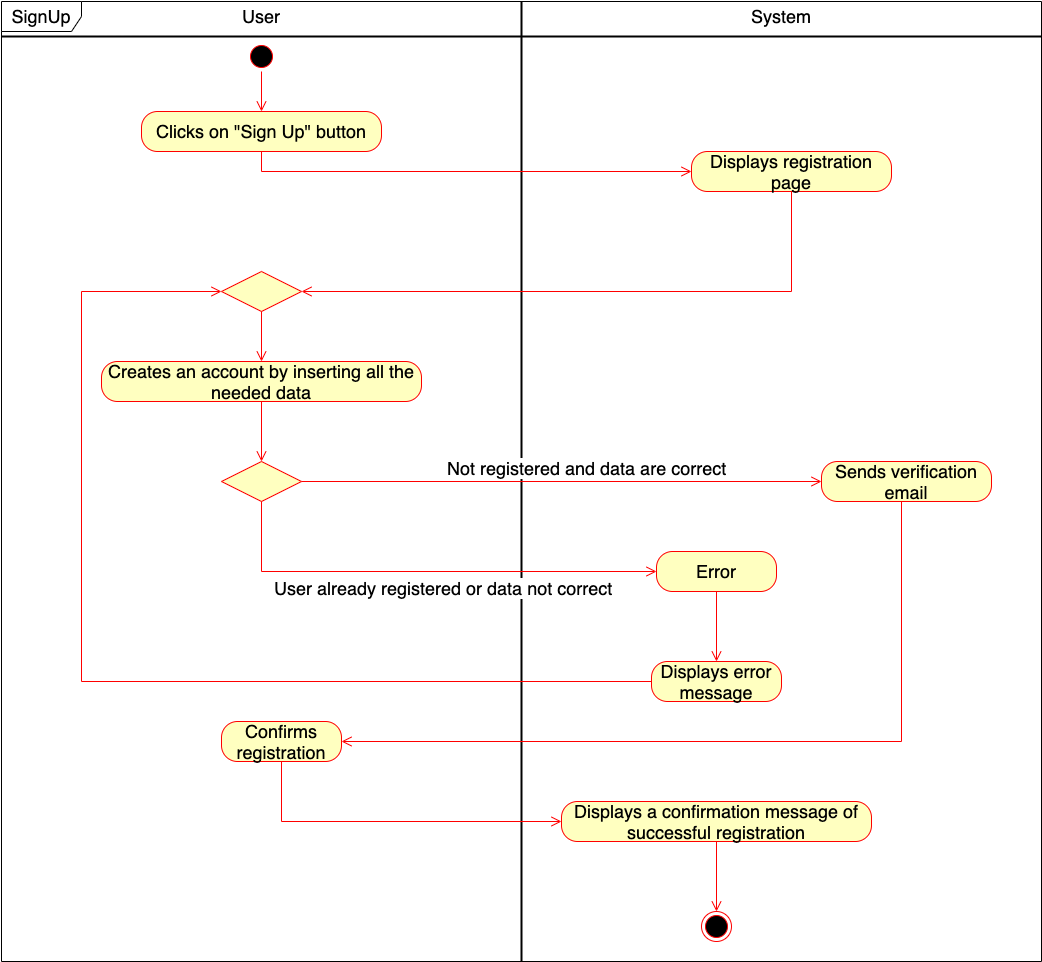

The diagram above was exported from draw.io. Its source (the exported page's mxGraphModel, read from the mxfile embedded in the PNG):
<mxGraphModel dx="946" dy="1772" grid="1" gridSize="10" guides="1" tooltips="1" connect="1" arrows="1" fold="1" page="1" pageScale="1" pageWidth="827" pageHeight="1169" math="0" shadow="0">
  <root>
    <mxCell id="0" />
    <mxCell id="1" parent="0" />
    <mxCell id="0Yx5FehD2BTO6RTD4bYX-6" value="&lt;font style=&quot;font-size: 18px&quot;&gt;SignUp&lt;/font&gt;" style="shape=umlFrame;whiteSpace=wrap;html=1;width=80;height=30;" parent="1" vertex="1">
      <mxGeometry x="40" width="1040" height="960" as="geometry" />
    </mxCell>
    <mxCell id="0Yx5FehD2BTO6RTD4bYX-12" value="" style="line;strokeWidth=2;direction=south;html=1;" parent="1" vertex="1">
      <mxGeometry x="555" width="10" height="960" as="geometry" />
    </mxCell>
    <mxCell id="0Yx5FehD2BTO6RTD4bYX-13" value="" style="ellipse;html=1;shape=startState;fillColor=#000000;strokeColor=#ff0000;" parent="1" vertex="1">
      <mxGeometry x="285" y="40" width="30" height="30" as="geometry" />
    </mxCell>
    <mxCell id="0Yx5FehD2BTO6RTD4bYX-14" value="" style="edgeStyle=orthogonalEdgeStyle;html=1;verticalAlign=bottom;endArrow=open;endSize=8;strokeColor=#ff0000;rounded=0;" parent="1" source="0Yx5FehD2BTO6RTD4bYX-13" target="uKWuuBFh4GgIhJsKvrVw-1" edge="1">
      <mxGeometry relative="1" as="geometry">
        <mxPoint x="300" y="130" as="targetPoint" />
      </mxGeometry>
    </mxCell>
    <mxCell id="0Yx5FehD2BTO6RTD4bYX-15" value="" style="rhombus;whiteSpace=wrap;html=1;fillColor=#ffffc0;strokeColor=#ff0000;" parent="1" vertex="1">
      <mxGeometry x="260" y="270" width="80" height="40" as="geometry" />
    </mxCell>
    <mxCell id="0Yx5FehD2BTO6RTD4bYX-17" value="" style="edgeStyle=orthogonalEdgeStyle;html=1;align=left;verticalAlign=top;endArrow=open;endSize=8;strokeColor=#ff0000;rounded=0;" parent="1" source="0Yx5FehD2BTO6RTD4bYX-15" target="0Yx5FehD2BTO6RTD4bYX-19" edge="1">
      <mxGeometry x="-1" relative="1" as="geometry">
        <mxPoint x="300" y="360" as="targetPoint" />
      </mxGeometry>
    </mxCell>
    <mxCell id="0Yx5FehD2BTO6RTD4bYX-19" value="&lt;font style=&quot;font-size: 18px&quot;&gt;Creates an account by inserting all the needed data&lt;/font&gt;" style="rounded=1;whiteSpace=wrap;html=1;arcSize=40;fontColor=#000000;fillColor=#ffffc0;strokeColor=#ff0000;" parent="1" vertex="1">
      <mxGeometry x="140" y="360" width="320" height="40" as="geometry" />
    </mxCell>
    <mxCell id="0Yx5FehD2BTO6RTD4bYX-20" value="" style="edgeStyle=orthogonalEdgeStyle;html=1;verticalAlign=bottom;endArrow=open;endSize=8;strokeColor=#ff0000;rounded=0;" parent="1" source="0Yx5FehD2BTO6RTD4bYX-19" target="0Yx5FehD2BTO6RTD4bYX-21" edge="1">
      <mxGeometry relative="1" as="geometry">
        <mxPoint x="300" y="460" as="targetPoint" />
      </mxGeometry>
    </mxCell>
    <mxCell id="0Yx5FehD2BTO6RTD4bYX-21" value="" style="rhombus;whiteSpace=wrap;html=1;fillColor=#ffffc0;strokeColor=#ff0000;" parent="1" vertex="1">
      <mxGeometry x="260" y="460" width="80" height="40" as="geometry" />
    </mxCell>
    <mxCell id="0Yx5FehD2BTO6RTD4bYX-22" value="&lt;font style=&quot;font-size: 18px&quot;&gt;Not registered and data are correct&lt;/font&gt;" style="edgeStyle=orthogonalEdgeStyle;html=1;align=left;verticalAlign=bottom;endArrow=open;endSize=8;strokeColor=#ff0000;rounded=0;" parent="1" source="0Yx5FehD2BTO6RTD4bYX-21" target="0Yx5FehD2BTO6RTD4bYX-26" edge="1">
      <mxGeometry x="-0.4444" relative="1" as="geometry">
        <mxPoint x="440" y="480" as="targetPoint" />
        <mxPoint as="offset" />
      </mxGeometry>
    </mxCell>
    <mxCell id="0Yx5FehD2BTO6RTD4bYX-23" value="&lt;font style=&quot;font-size: 18px&quot;&gt;User already registered or data not correct&lt;/font&gt;" style="edgeStyle=orthogonalEdgeStyle;html=1;align=left;verticalAlign=top;endArrow=open;endSize=8;strokeColor=#ff0000;rounded=0;" parent="1" source="0Yx5FehD2BTO6RTD4bYX-21" target="ZyyHc0Qk0W2XX4nhN9ns-6" edge="1">
      <mxGeometry x="-0.65" relative="1" as="geometry">
        <mxPoint x="630" y="600" as="targetPoint" />
        <Array as="points">
          <mxPoint x="300" y="570" />
        </Array>
        <mxPoint as="offset" />
      </mxGeometry>
    </mxCell>
    <mxCell id="0Yx5FehD2BTO6RTD4bYX-25" value="" style="edgeStyle=orthogonalEdgeStyle;html=1;verticalAlign=bottom;endArrow=open;endSize=8;strokeColor=#ff0000;rounded=0;" parent="1" source="ZyyHc0Qk0W2XX4nhN9ns-5" target="0Yx5FehD2BTO6RTD4bYX-15" edge="1">
      <mxGeometry relative="1" as="geometry">
        <mxPoint x="690" y="724" as="targetPoint" />
        <Array as="points">
          <mxPoint x="120" y="680" />
          <mxPoint x="120" y="290" />
        </Array>
        <mxPoint x="690" y="620" as="sourcePoint" />
      </mxGeometry>
    </mxCell>
    <mxCell id="0Yx5FehD2BTO6RTD4bYX-26" value="&lt;font style=&quot;font-size: 18px&quot;&gt;Sends verification email&lt;/font&gt;" style="rounded=1;whiteSpace=wrap;html=1;arcSize=40;fontColor=#000000;fillColor=#ffffc0;strokeColor=#ff0000;" parent="1" vertex="1">
      <mxGeometry x="860" y="460" width="170" height="40" as="geometry" />
    </mxCell>
    <mxCell id="0Yx5FehD2BTO6RTD4bYX-27" value="" style="edgeStyle=orthogonalEdgeStyle;html=1;verticalAlign=bottom;endArrow=open;endSize=8;strokeColor=#ff0000;rounded=0;" parent="1" source="0Yx5FehD2BTO6RTD4bYX-26" target="0Yx5FehD2BTO6RTD4bYX-30" edge="1">
      <mxGeometry relative="1" as="geometry">
        <mxPoint x="940" y="560" as="targetPoint" />
        <Array as="points">
          <mxPoint x="940" y="740" />
        </Array>
      </mxGeometry>
    </mxCell>
    <mxCell id="0Yx5FehD2BTO6RTD4bYX-30" value="&lt;font style=&quot;font-size: 18px&quot;&gt;Confirms registration&lt;/font&gt;" style="rounded=1;whiteSpace=wrap;html=1;arcSize=40;fontColor=#000000;fillColor=#ffffc0;strokeColor=#ff0000;" parent="1" vertex="1">
      <mxGeometry x="260" y="720" width="120" height="40" as="geometry" />
    </mxCell>
    <mxCell id="0Yx5FehD2BTO6RTD4bYX-31" value="" style="edgeStyle=orthogonalEdgeStyle;html=1;verticalAlign=bottom;endArrow=open;endSize=8;strokeColor=#ff0000;rounded=0;" parent="1" source="0Yx5FehD2BTO6RTD4bYX-30" target="0Yx5FehD2BTO6RTD4bYX-32" edge="1">
      <mxGeometry relative="1" as="geometry">
        <mxPoint x="320" y="820" as="targetPoint" />
        <Array as="points">
          <mxPoint x="320" y="820" />
        </Array>
      </mxGeometry>
    </mxCell>
    <mxCell id="0Yx5FehD2BTO6RTD4bYX-32" value="&lt;font style=&quot;font-size: 18px&quot;&gt;Displays a confirmation message of successful registration&lt;/font&gt;" style="rounded=1;whiteSpace=wrap;html=1;arcSize=40;fontColor=#000000;fillColor=#ffffc0;strokeColor=#ff0000;" parent="1" vertex="1">
      <mxGeometry x="600" y="800" width="310" height="40" as="geometry" />
    </mxCell>
    <mxCell id="0Yx5FehD2BTO6RTD4bYX-33" value="" style="edgeStyle=orthogonalEdgeStyle;html=1;verticalAlign=bottom;endArrow=open;endSize=8;strokeColor=#ff0000;rounded=0;" parent="1" source="0Yx5FehD2BTO6RTD4bYX-32" target="0Yx5FehD2BTO6RTD4bYX-34" edge="1">
      <mxGeometry relative="1" as="geometry">
        <mxPoint x="700" y="880" as="targetPoint" />
      </mxGeometry>
    </mxCell>
    <mxCell id="0Yx5FehD2BTO6RTD4bYX-34" value="" style="ellipse;html=1;shape=endState;fillColor=#000000;strokeColor=#ff0000;" parent="1" vertex="1">
      <mxGeometry x="740" y="910" width="30" height="30" as="geometry" />
    </mxCell>
    <mxCell id="0Yx5FehD2BTO6RTD4bYX-35" value="" style="line;strokeWidth=2;html=1;" parent="1" vertex="1">
      <mxGeometry x="40" y="30" width="1040" height="10" as="geometry" />
    </mxCell>
    <mxCell id="0Yx5FehD2BTO6RTD4bYX-36" value="&lt;font style=&quot;font-size: 18px&quot;&gt;User&lt;/font&gt;" style="text;html=1;strokeColor=none;fillColor=none;align=center;verticalAlign=middle;whiteSpace=wrap;rounded=0;" parent="1" vertex="1">
      <mxGeometry x="270" width="60" height="30" as="geometry" />
    </mxCell>
    <mxCell id="0Yx5FehD2BTO6RTD4bYX-37" value="&lt;font style=&quot;font-size: 18px&quot;&gt;System&lt;/font&gt;" style="text;html=1;strokeColor=none;fillColor=none;align=center;verticalAlign=middle;whiteSpace=wrap;rounded=0;" parent="1" vertex="1">
      <mxGeometry x="790" width="60" height="30" as="geometry" />
    </mxCell>
    <mxCell id="ZyyHc0Qk0W2XX4nhN9ns-5" value="&lt;font style=&quot;font-size: 18px&quot;&gt;Displays error message&lt;/font&gt;" style="rounded=1;whiteSpace=wrap;html=1;arcSize=40;fontColor=#000000;fillColor=#ffffc0;strokeColor=#ff0000;" parent="1" vertex="1">
      <mxGeometry x="690" y="660" width="130" height="40" as="geometry" />
    </mxCell>
    <mxCell id="ZyyHc0Qk0W2XX4nhN9ns-6" value="&lt;font style=&quot;font-size: 18px&quot;&gt;Error&lt;/font&gt;" style="rounded=1;whiteSpace=wrap;html=1;arcSize=40;fontColor=#000000;fillColor=#ffffc0;strokeColor=#ff0000;" parent="1" vertex="1">
      <mxGeometry x="695" y="550" width="120" height="40" as="geometry" />
    </mxCell>
    <mxCell id="ZyyHc0Qk0W2XX4nhN9ns-7" value="" style="edgeStyle=orthogonalEdgeStyle;html=1;verticalAlign=bottom;endArrow=open;endSize=8;strokeColor=#ff0000;rounded=0;" parent="1" source="ZyyHc0Qk0W2XX4nhN9ns-6" target="ZyyHc0Qk0W2XX4nhN9ns-5" edge="1">
      <mxGeometry relative="1" as="geometry">
        <mxPoint x="690" y="650" as="targetPoint" />
      </mxGeometry>
    </mxCell>
    <mxCell id="uKWuuBFh4GgIhJsKvrVw-1" value="&lt;font style=&quot;font-size: 18px&quot;&gt;Clicks on &quot;Sign Up&quot; button&lt;/font&gt;" style="rounded=1;whiteSpace=wrap;html=1;arcSize=40;fontColor=#000000;fillColor=#ffffc0;strokeColor=#ff0000;" parent="1" vertex="1">
      <mxGeometry x="180" y="110" width="240" height="40" as="geometry" />
    </mxCell>
    <mxCell id="uKWuuBFh4GgIhJsKvrVw-2" value="" style="edgeStyle=orthogonalEdgeStyle;html=1;verticalAlign=bottom;endArrow=open;endSize=8;strokeColor=#ff0000;rounded=0;" parent="1" source="uKWuuBFh4GgIhJsKvrVw-1" target="uKWuuBFh4GgIhJsKvrVw-3" edge="1">
      <mxGeometry relative="1" as="geometry">
        <mxPoint x="300" y="200" as="targetPoint" />
        <Array as="points">
          <mxPoint x="300" y="170" />
        </Array>
      </mxGeometry>
    </mxCell>
    <mxCell id="uKWuuBFh4GgIhJsKvrVw-3" value="&lt;font style=&quot;font-size: 18px&quot;&gt;Displays registration page&lt;/font&gt;" style="rounded=1;whiteSpace=wrap;html=1;arcSize=40;fontColor=#000000;fillColor=#ffffc0;strokeColor=#ff0000;" parent="1" vertex="1">
      <mxGeometry x="730" y="150" width="200" height="40" as="geometry" />
    </mxCell>
    <mxCell id="uKWuuBFh4GgIhJsKvrVw-4" value="" style="edgeStyle=orthogonalEdgeStyle;html=1;verticalAlign=bottom;endArrow=open;endSize=8;strokeColor=#ff0000;rounded=0;" parent="1" source="uKWuuBFh4GgIhJsKvrVw-3" target="0Yx5FehD2BTO6RTD4bYX-15" edge="1">
      <mxGeometry relative="1" as="geometry">
        <mxPoint x="820" y="210" as="targetPoint" />
        <Array as="points">
          <mxPoint x="830" y="290" />
        </Array>
      </mxGeometry>
    </mxCell>
  </root>
</mxGraphModel>